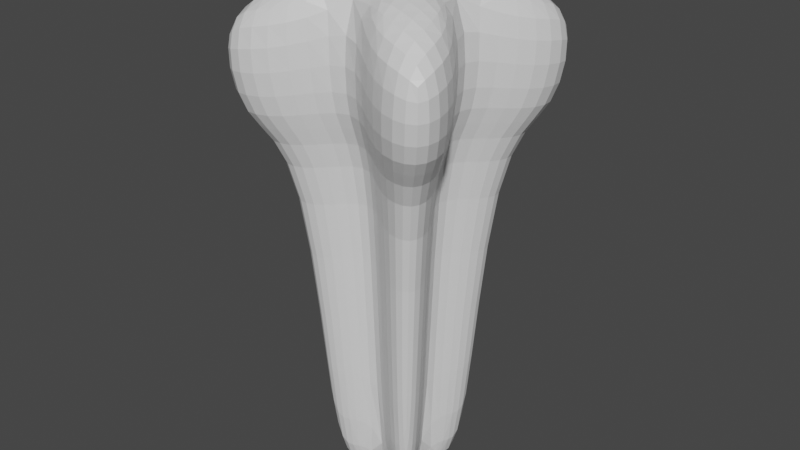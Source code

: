 # Source: Teeth.blend  (saved by Blender 3.0.42; exported with 4.5.12 LTS)
import bpy
from mathutils import Matrix  # noqa: F401  (used for matrix-valued properties, if any)

bpy.ops.wm.read_factory_settings(use_empty=True)
scene = bpy.context.scene
scene.name = 'Scene'

# ---- collections
col_collection = bpy.data.collections.new('Collection'); scene.collection.children.link(col_collection)

# ---- materials (node trees are filled in below, after node groups)
mat_material = bpy.data.materials.new('Material')
mat_material.alpha_threshold = 0.0
mat_material.use_transparent_shadow = False
mat_material.line_color = (0.0, 0.0, 0.0, 1.0)

# ---- material node trees
mat_material.use_nodes = True; mat_material.node_tree.nodes.clear()
_N = mat_material.node_tree.nodes; _L = mat_material.node_tree.links
n0 = _N.new('ShaderNodeOutputMaterial'); n0.name = 'Material Output'; n0.location = (300, 300)
n1 = _N.new('ShaderNodeBsdfPrincipled'); n1.name = 'Principled BSDF'; n1.location = (10, 300)
n1.distribution = 'GGX'
n1.subsurface_method = 'RANDOM_WALK_SKIN'
n1.inputs[2].default_value = 0.4
n1.inputs[3].default_value = 1.45
n1.inputs[27].default_value = (0.0, 0.0, 0.0, 1.0)
n1.inputs[28].default_value = 1.0
_L.new(n1.outputs[0], n0.inputs[0])
n0.is_active_output = True

# ---- world
world_world = bpy.data.worlds.new('World'); scene.world = world_world
world_world.use_nodes = True; world_world.node_tree.nodes.clear()
_N = world_world.node_tree.nodes; _L = world_world.node_tree.links
n0 = _N.new('ShaderNodeOutputWorld'); n0.name = 'World Output'; n0.location = (300, 300)
n1 = _N.new('ShaderNodeBackground'); n1.name = 'Background'; n1.location = (10, 300)
n1.inputs[0].default_value = (0.05088, 0.05088, 0.05088, 1.0)
_L.new(n1.outputs[0], n0.inputs[0])
n0.is_active_output = True
world_world.color = (0.05088, 0.05088, 0.05088)
world_world.use_sun_shadow = False
world_world.sun_shadow_jitter_overblur = 0.0

# ---- meshes
me_cube = bpy.data.meshes.new('Cube')
me_cube.from_pydata([(2.329, 2.329, 1.166), (1.0, 1.0, -1.0), (2.329, -2.329, 1.166), (1.0, -1.0, -1.0), (-2.329, 2.329, 1.166), (-1.0, 1.0, -1.0), (-2.329, -2.329, 1.166), (-1.0, -1.0, -1.0), (0.0, 0.5, -1.0), (1.847e-09, -1.035, 1.286), (-0.5, 0.0, -1.0), (1.035, -4.926e-09, 1.286), (-1.035, -4.926e-09, 1.286), (0.5, 0.0, -1.0), (-1.0, -0.5, -1.0), (2.27, -1.135, 1.166), (-2.27, -1.135, 1.166), (1.0, -0.5, -1.0), (-2.27, 1.135, 1.166), (1.0, 0.5, -1.0), (-1.0, 0.5, -1.0), (2.27, 1.135, 1.166), (0.0, -0.5, -1.0), (1.847e-09, 1.035, 1.286), (0.0, 0.0, -1.0), (1.324e-09, -3.532e-09, 1.417), (-0.5, 1.0, -1.0), (-1.135, -2.27, 1.166), (-0.5, -0.5, -1.0), (-0.5, 0.5, -1.0), (-0.5, -1.0, -1.0), (-1.135, 2.27, 1.166), (-1.102, -1.102, 1.294), (-1.102, 1.102, 1.294), (0.5, -1.0, -1.0), (1.135, 2.27, 1.166), (0.5, 1.0, -1.0), (1.135, -2.27, 1.166), (1.102, -1.102, 1.294), (0.5, -0.5, -1.0), (0.5, 0.5, -1.0), (1.102, 1.102, 1.294), (1.29, 1.29, 0.6018), (-1.29, -1.29, 0.6018), (1.29, -1.29, 0.6018), (-1.29, 1.29, 0.6018), (0.595, -2.833e-09, 0.6455), (-0.595, -2.833e-09, 0.6455), (-1.26, -0.6298, 0.6151), (1.26, -0.6298, 0.6151), (1.26, 0.6298, 0.6151), (-1.26, 0.6298, 0.6151), (-0.6298, 1.26, 0.6151), (-0.6298, -1.26, 0.6151), (0.6298, -1.26, 0.6151), (0.6298, 1.26, 0.6151), (1.062e-09, 0.595, 0.6455), (1.062e-09, -0.595, 0.6455), (-2.13, -2.13, 0.6807), (2.13, 2.13, 0.6807), (2.13, -2.13, 0.6807), (-2.13, 2.13, 0.6807), (0.9692, -3.664e-09, 0.7244), (-0.9692, -3.664e-09, 0.7244), (-2.087, -1.044, 0.6905), (2.087, -1.044, 0.6905), (2.087, 1.044, 0.6905), (-2.087, 1.044, 0.6905), (-1.044, 2.087, 0.6905), (-1.044, -2.087, 0.6905), (1.044, -2.087, 0.6905), (1.044, 2.087, 0.6905), (1.374e-09, 0.9692, 0.7244), (1.374e-09, -0.9692, 0.7244)], [], [(32, 16, 6, 27), (69, 27, 6, 58), (67, 18, 4, 61), (39, 17, 3, 34), (65, 15, 2, 60), (71, 35, 0, 59), (70, 37, 9, 73), (38, 9, 37), (41, 23, 25, 11), (66, 21, 11, 62), (40, 19, 13), (64, 16, 12, 63), (33, 18, 12), (58, 6, 16, 64), (11, 25, 9, 38), (62, 11, 15, 65), (13, 17, 39), (12, 16, 32), (31, 4, 18, 33), (36, 1, 19, 40), (59, 0, 21, 66), (35, 23, 41), (63, 12, 18, 67), (26, 8, 29), (10, 24, 22, 28), (29, 8, 24, 10), (28, 22, 30), (68, 31, 23, 72), (61, 4, 31, 68), (14, 28, 30, 7), (20, 29, 10), (10, 28, 14), (5, 26, 29, 20), (23, 31, 33), (25, 12, 32, 9), (23, 33, 12, 25), (73, 9, 27, 69), (9, 32, 27), (0, 35, 41, 21), (8, 36, 40), (24, 13, 39, 22), (11, 38, 15), (8, 40, 13, 24), (21, 41, 11), (15, 38, 37, 2), (60, 2, 37, 70), (72, 23, 35, 71), (22, 39, 34), (8, 56, 55, 36), (3, 44, 54, 34), (22, 57, 53, 30), (5, 45, 52, 26), (26, 52, 56, 8), (10, 47, 51, 20), (1, 42, 50, 19), (13, 46, 49, 17), (7, 43, 48, 14), (14, 48, 47, 10), (19, 50, 46, 13), (34, 54, 57, 22), (36, 55, 42, 1), (17, 49, 44, 3), (20, 51, 45, 5), (30, 53, 43, 7), (56, 72, 71, 55), (44, 60, 70, 54), (57, 73, 69, 53), (45, 61, 68, 52), (52, 68, 72, 56), (47, 63, 67, 51), (42, 59, 66, 50), (46, 62, 65, 49), (43, 58, 64, 48), (48, 64, 63, 47), (50, 66, 62, 46), (54, 70, 73, 57), (55, 71, 59, 42), (49, 65, 60, 44), (51, 67, 61, 45), (53, 69, 58, 43)])
_uv = me_cube.uv_layers.new(name='UVMap')
_uv.uv.foreach_set('vector', [0.8125, 0.6875, 0.875, 0.6875, 0.875, 0.75, 0.8125, 0.75, 0.5965, 0.9375, 0.625, 0.9375, 0.625, 1.0, 0.5965, 1.0, 0.5965, 0.1875, 0.625, 0.1875, 0.625, 0.25, 0.5965, 0.25, 0.3125, 0.6875, 0.375, 0.6875, 0.375, 0.75, 0.3125, 0.75, 0.5965, 0.6875, 0.625, 0.6875, 0.625, 0.75, 0.5965, 0.75, 0.5965, 0.4375, 0.625, 0.4375, 0.625, 0.5, 0.5965, 0.5, 0.5965, 0.8125, 0.625, 0.8125, 0.625, 0.875, 0.5965, 0.875, 0.6875, 0.6875, 0.75, 0.75, 0.6875, 0.75, 0.6875, 0.5625, 0.75, 0.5625, 0.75, 0.625, 0.6875, 0.625, 0.5965, 0.5625, 0.625, 0.5625, 0.625, 0.625, 0.5965, 0.625, 0.3125, 0.5625, 0.375, 0.5625, 0.3125, 0.625, 0.5965, 0.0625, 0.625, 0.0625, 0.625, 0.125, 0.5965, 0.125, 0.8125, 0.5625, 0.875, 0.5625, 0.8125, 0.625, 0.5965, 0.0, 0.625, 0.0, 0.625, 0.0625, 0.5965, 0.0625, 0.6875, 0.625, 0.75, 0.625, 0.75, 0.6875, 0.6875, 0.6875, 0.5965, 0.625, 0.625, 0.625, 0.625, 0.6875, 0.5965, 0.6875, 0.375, 0.625, 0.375, 0.6875, 0.3125, 0.6875, 0.875, 0.625, 0.875, 0.6875, 0.8125, 0.6875, 0.8125, 0.5, 0.875, 0.5, 0.875, 0.5625, 0.8125, 0.5625, 0.3125, 0.5, 0.375, 0.5, 0.375, 0.5625, 0.3125, 0.5625, 0.5965, 0.5, 0.625, 0.5, 0.625, 0.5625, 0.5965, 0.5625, 0.6875, 0.5, 0.75, 0.5625, 0.6875, 0.5625, 0.5965, 0.125, 0.625, 0.125, 0.625, 0.1875, 0.5965, 0.1875, 0.1875, 0.5, 0.25, 0.5625, 0.1875, 0.5625, 0.1875, 0.625, 0.25, 0.625, 0.25, 0.6875, 0.1875, 0.6875, 0.1875, 0.5625, 0.25, 0.5625, 0.25, 0.625, 0.1875, 0.625, 0.1875, 0.6875, 0.25, 0.75, 0.1875, 0.75, 0.5965, 0.3125, 0.625, 0.3125, 0.625, 0.375, 0.5965, 0.375, 0.5965, 0.25, 0.625, 0.25, 0.625, 0.3125, 0.5965, 0.3125, 0.125, 0.6875, 0.1875, 0.6875, 0.1875, 0.75, 0.125, 0.75, 0.125, 0.5625, 0.1875, 0.5625, 0.125, 0.625, 0.1875, 0.625, 0.1875, 0.6875, 0.125, 0.6875, 0.125, 0.5, 0.1875, 0.5, 0.1875, 0.5625, 0.125, 0.5625, 0.75, 0.5, 0.8125, 0.5, 0.8125, 0.5625, 0.75, 0.625, 0.8125, 0.625, 0.8125, 0.6875, 0.75, 0.6875, 0.75, 0.5625, 0.8125, 0.5625, 0.8125, 0.625, 0.75, 0.625, 0.5965, 0.875, 0.625, 0.875, 0.625, 0.9375, 0.5965, 0.9375, 0.75, 0.6875, 0.8125, 0.6875, 0.8125, 0.75, 0.625, 0.5, 0.6875, 0.5, 0.6875, 0.5625, 0.625, 0.5625, 0.25, 0.5, 0.3125, 0.5, 0.3125, 0.5625, 0.25, 0.625, 0.3125, 0.625, 0.3125, 0.6875, 0.25, 0.6875, 0.6875, 0.625, 0.6875, 0.6875, 0.625, 0.6875, 0.25, 0.5625, 0.3125, 0.5625, 0.3125, 0.625, 0.25, 0.625, 0.625, 0.5625, 0.6875, 0.5625, 0.625, 0.625, 0.625, 0.6875, 0.6875, 0.6875, 0.6875, 0.75, 0.625, 0.75, 0.5965, 0.75, 0.625, 0.75, 0.625, 0.8125, 0.5965, 0.8125, 0.5965, 0.375, 0.625, 0.375, 0.625, 0.4375, 0.5965, 0.4375, 0.25, 0.6875, 0.3125, 0.6875, 0.3125, 0.75, 0.375, 0.375, 0.5911, 0.375, 0.5911, 0.4375, 0.375, 0.4375, 0.375, 0.75, 0.5911, 0.75, 0.5911, 0.8125, 0.375, 0.8125, 0.375, 0.875, 0.5911, 0.875, 0.5911, 0.9375, 0.375, 0.9375, 0.375, 0.25, 0.5911, 0.25, 0.5911, 0.3125, 0.375, 0.3125, 0.375, 0.3125, 0.5911, 0.3125, 0.5911, 0.375, 0.375, 0.375, 0.375, 0.125, 0.5911, 0.125, 0.5911, 0.1875, 0.375, 0.1875, 0.375, 0.5, 0.5911, 0.5, 0.5911, 0.5625, 0.375, 0.5625, 0.375, 0.625, 0.5911, 0.625, 0.5911, 0.6875, 0.375, 0.6875, 0.375, 0.0, 0.5911, 0.0, 0.5911, 0.0625, 0.375, 0.0625, 0.375, 0.0625, 0.5911, 0.0625, 0.5911, 0.125, 0.375, 0.125, 0.375, 0.5625, 0.5911, 0.5625, 0.5911, 0.625, 0.375, 0.625, 0.375, 0.8125, 0.5911, 0.8125, 0.5911, 0.875, 0.375, 0.875, 0.375, 0.4375, 0.5911, 0.4375, 0.5911, 0.5, 0.375, 0.5, 0.375, 0.6875, 0.5911, 0.6875, 0.5911, 0.75, 0.375, 0.75, 0.375, 0.1875, 0.5911, 0.1875, 0.5911, 0.25, 0.375, 0.25, 0.375, 0.9375, 0.5911, 0.9375, 0.5911, 1.0, 0.375, 1.0, 0.5911, 0.375, 0.5965, 0.375, 0.5965, 0.4375, 0.5911, 0.4375, 0.5911, 0.75, 0.5965, 0.75, 0.5965, 0.8125, 0.5911, 0.8125, 0.5911, 0.875, 0.5965, 0.875, 0.5965, 0.9375, 0.5911, 0.9375, 0.5911, 0.25, 0.5965, 0.25, 0.5965, 0.3125, 0.5911, 0.3125, 0.5911, 0.3125, 0.5965, 0.3125, 0.5965, 0.375, 0.5911, 0.375, 0.5911, 0.125, 0.5965, 0.125, 0.5965, 0.1875, 0.5911, 0.1875, 0.5911, 0.5, 0.5965, 0.5, 0.5965, 0.5625, 0.5911, 0.5625, 0.5911, 0.625, 0.5965, 0.625, 0.5965, 0.6875, 0.5911, 0.6875, 0.5911, 0.0, 0.5965, 0.0, 0.5965, 0.0625, 0.5911, 0.0625, 0.5911, 0.0625, 0.5965, 0.0625, 0.5965, 0.125, 0.5911, 0.125, 0.5911, 0.5625, 0.5965, 0.5625, 0.5965, 0.625, 0.5911, 0.625, 0.5911, 0.8125, 0.5965, 0.8125, 0.5965, 0.875, 0.5911, 0.875, 0.5911, 0.4375, 0.5965, 0.4375, 0.5965, 0.5, 0.5911, 0.5, 0.5911, 0.6875, 0.5965, 0.6875, 0.5965, 0.75, 0.5911, 0.75, 0.5911, 0.1875, 0.5965, 0.1875, 0.5965, 0.25, 0.5911, 0.25, 0.5911, 0.9375, 0.5965, 0.9375, 0.5965, 1.0, 0.5911, 1.0])
me_cube.materials.append(mat_material)
me_cube.use_remesh_preserve_volume = False
me_cube.use_remesh_preserve_attributes = False
me_cube.use_mirror_vertex_groups = False
me_cube.update()

# ---- objects
ob_cube = bpy.data.objects.new('Cube', me_cube)

# ---- transforms, parenting, visibility, modifiers, constraints
ob_cube.location = (0.03017, -0.05284, 3.586)
ob_cube.scale = (1.0, 1.0, 4.306)
ob_cube.lock_rotations_4d = False
ob_cube.empty_display_type = 'ARROWS'
ob_cube.lineart.crease_threshold = 0.0
_m = ob_cube.modifiers.new('Subdivision', 'SUBSURF')

# ---- collection membership
col_collection.objects.link(ob_cube)

# ---- scene / render settings (as saved in the file)
scene.frame_start = 1; scene.frame_end = 250; scene.frame_set(1)
scene.render.engine = 'BLENDER_EEVEE_NEXT'
scene.cycles.sampling_pattern = 'TABULATED_SOBOL'
scene.cycles.use_light_tree = False
scene.view_settings.view_transform = 'Filmic'
bpy.context.view_layer.update()

# ---- added for rendering (the .blend has no active camera and no usable light): camera, sun
cam_auto = bpy.data.cameras.new('AutoCamera')
cam_auto.lens = 50.0
cam_auto.sensor_width = 36.0
cam_auto.clip_end = 1000.0
ob_auto_camera = bpy.data.objects.new('AutoCamera', cam_auto)
scene.collection.objects.link(ob_auto_camera)
ob_auto_camera.location = (11.4257, -13.7275, 13.6006)
ob_auto_camera.rotation_euler = (1.09748, -7.21219e-08, 0.694738)
scene.camera = ob_auto_camera
light_auto_sun = bpy.data.lights.new('AutoSun', 'SUN')
light_auto_sun.energy = 3.0
light_auto_sun.angle = 0.0523599
ob_auto_sun = bpy.data.objects.new('AutoSun', light_auto_sun)
scene.collection.objects.link(ob_auto_sun)
ob_auto_sun.rotation_euler = (0.872665, 0.174533, 0.523599)
bpy.context.view_layer.update()
